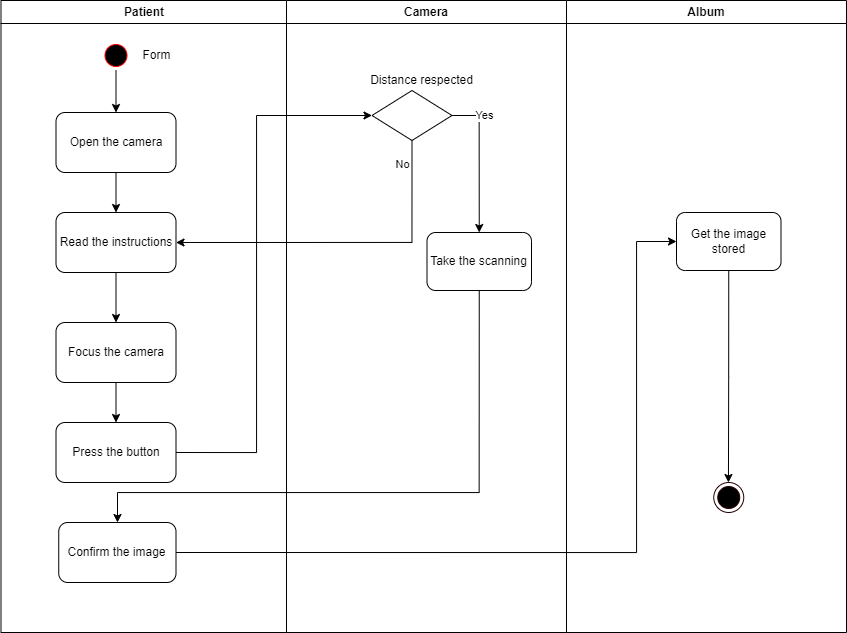

The diagram above was exported from draw.io. Its source (the exported page's mxGraphModel, read from the mxfile embedded in the PNG):
<mxGraphModel dx="1021" dy="567" grid="1" gridSize="10" guides="1" tooltips="1" connect="1" arrows="1" fold="1" page="1" pageScale="1" pageWidth="1169" pageHeight="826" background="none" math="0" shadow="0">
  <root>
    <mxCell id="0" />
    <mxCell id="1" parent="0" />
    <mxCell id="2" value="Patient" style="swimlane;whiteSpace=wrap" parent="1" vertex="1">
      <mxGeometry x="164.5" y="128" width="285.5" height="632" as="geometry" />
    </mxCell>
    <mxCell id="1r5EGeN2L3XD6B1oEBkf-45" style="edgeStyle=orthogonalEdgeStyle;rounded=0;orthogonalLoop=1;jettySize=auto;html=1;exitX=0.5;exitY=1;exitDx=0;exitDy=0;entryX=0.5;entryY=0;entryDx=0;entryDy=0;" edge="1" parent="2" source="5" target="1r5EGeN2L3XD6B1oEBkf-41">
      <mxGeometry relative="1" as="geometry" />
    </mxCell>
    <mxCell id="5" value="" style="ellipse;shape=startState;fillColor=#000000;strokeColor=#ff0000;" parent="2" vertex="1">
      <mxGeometry x="100" y="40" width="30" height="30" as="geometry" />
    </mxCell>
    <mxCell id="1r5EGeN2L3XD6B1oEBkf-46" style="edgeStyle=orthogonalEdgeStyle;rounded=0;orthogonalLoop=1;jettySize=auto;html=1;exitX=0.5;exitY=1;exitDx=0;exitDy=0;entryX=0.5;entryY=0;entryDx=0;entryDy=0;" edge="1" parent="2" source="1r5EGeN2L3XD6B1oEBkf-41" target="1r5EGeN2L3XD6B1oEBkf-43">
      <mxGeometry relative="1" as="geometry" />
    </mxCell>
    <mxCell id="1r5EGeN2L3XD6B1oEBkf-41" value="Open the camera" style="rounded=1;whiteSpace=wrap;html=1;" vertex="1" parent="2">
      <mxGeometry x="55" y="112" width="120" height="60" as="geometry" />
    </mxCell>
    <mxCell id="1r5EGeN2L3XD6B1oEBkf-42" value="Form" style="text;html=1;align=center;verticalAlign=middle;resizable=0;points=[];autosize=1;strokeColor=none;fillColor=none;" vertex="1" parent="2">
      <mxGeometry x="135" y="45" width="40" height="20" as="geometry" />
    </mxCell>
    <mxCell id="1r5EGeN2L3XD6B1oEBkf-48" style="edgeStyle=orthogonalEdgeStyle;rounded=0;orthogonalLoop=1;jettySize=auto;html=1;exitX=0.5;exitY=1;exitDx=0;exitDy=0;entryX=0.5;entryY=0;entryDx=0;entryDy=0;" edge="1" parent="2" source="1r5EGeN2L3XD6B1oEBkf-43" target="1r5EGeN2L3XD6B1oEBkf-47">
      <mxGeometry relative="1" as="geometry" />
    </mxCell>
    <mxCell id="1r5EGeN2L3XD6B1oEBkf-43" value="Read the instructions" style="rounded=1;whiteSpace=wrap;html=1;" vertex="1" parent="2">
      <mxGeometry x="55" y="212" width="120" height="60" as="geometry" />
    </mxCell>
    <mxCell id="1r5EGeN2L3XD6B1oEBkf-52" style="edgeStyle=orthogonalEdgeStyle;rounded=0;orthogonalLoop=1;jettySize=auto;html=1;exitX=0.5;exitY=1;exitDx=0;exitDy=0;entryX=0.5;entryY=0;entryDx=0;entryDy=0;" edge="1" parent="2" source="1r5EGeN2L3XD6B1oEBkf-47" target="1r5EGeN2L3XD6B1oEBkf-51">
      <mxGeometry relative="1" as="geometry" />
    </mxCell>
    <mxCell id="1r5EGeN2L3XD6B1oEBkf-47" value="Focus the camera" style="rounded=1;whiteSpace=wrap;html=1;" vertex="1" parent="2">
      <mxGeometry x="55" y="322" width="120" height="60" as="geometry" />
    </mxCell>
    <mxCell id="1r5EGeN2L3XD6B1oEBkf-51" value="Press the button" style="rounded=1;whiteSpace=wrap;html=1;" vertex="1" parent="2">
      <mxGeometry x="55" y="422" width="120" height="60" as="geometry" />
    </mxCell>
    <mxCell id="1r5EGeN2L3XD6B1oEBkf-72" value="Confirm the image" style="rounded=1;whiteSpace=wrap;html=1;" vertex="1" parent="2">
      <mxGeometry x="57.75" y="522" width="117.25" height="60" as="geometry" />
    </mxCell>
    <mxCell id="3" value="Camera" style="swimlane;whiteSpace=wrap" parent="1" vertex="1">
      <mxGeometry x="450" y="128" width="280" height="632" as="geometry" />
    </mxCell>
    <mxCell id="1r5EGeN2L3XD6B1oEBkf-49" value="Take the scanning" style="rounded=1;whiteSpace=wrap;html=1;" vertex="1" parent="3">
      <mxGeometry x="140.5" y="232" width="104.5" height="58" as="geometry" />
    </mxCell>
    <mxCell id="1r5EGeN2L3XD6B1oEBkf-64" style="edgeStyle=orthogonalEdgeStyle;rounded=0;orthogonalLoop=1;jettySize=auto;html=1;exitX=1;exitY=0.5;exitDx=0;exitDy=0;entryX=0.5;entryY=0;entryDx=0;entryDy=0;" edge="1" parent="3" source="1r5EGeN2L3XD6B1oEBkf-54" target="1r5EGeN2L3XD6B1oEBkf-49">
      <mxGeometry relative="1" as="geometry" />
    </mxCell>
    <mxCell id="1r5EGeN2L3XD6B1oEBkf-69" value="Yes" style="edgeLabel;html=1;align=center;verticalAlign=middle;resizable=0;points=[];" vertex="1" connectable="0" parent="1r5EGeN2L3XD6B1oEBkf-64">
      <mxGeometry x="-0.6223" y="5" relative="1" as="geometry">
        <mxPoint as="offset" />
      </mxGeometry>
    </mxCell>
    <mxCell id="1r5EGeN2L3XD6B1oEBkf-54" value="" style="rhombus;whiteSpace=wrap;html=1;" vertex="1" parent="3">
      <mxGeometry x="85.5" y="90" width="80" height="50" as="geometry" />
    </mxCell>
    <mxCell id="1r5EGeN2L3XD6B1oEBkf-57" value="Distance respected" style="text;html=1;align=center;verticalAlign=middle;resizable=0;points=[];autosize=1;strokeColor=none;fillColor=none;" vertex="1" parent="3">
      <mxGeometry x="75.5" y="70" width="120" height="20" as="geometry" />
    </mxCell>
    <mxCell id="4" value="Album" style="swimlane;whiteSpace=wrap" parent="1" vertex="1">
      <mxGeometry x="730" y="128" width="280" height="632" as="geometry" />
    </mxCell>
    <mxCell id="38" value="" style="ellipse;shape=endState;fillColor=#000000;strokeColor=#240000;" parent="4" vertex="1">
      <mxGeometry x="147.25" y="482" width="30" height="30" as="geometry" />
    </mxCell>
    <mxCell id="1r5EGeN2L3XD6B1oEBkf-74" value="Get the image stored" style="rounded=1;whiteSpace=wrap;html=1;" vertex="1" parent="4">
      <mxGeometry x="110" y="212" width="104.5" height="58" as="geometry" />
    </mxCell>
    <mxCell id="1r5EGeN2L3XD6B1oEBkf-55" style="edgeStyle=orthogonalEdgeStyle;rounded=0;orthogonalLoop=1;jettySize=auto;html=1;exitX=1;exitY=0.5;exitDx=0;exitDy=0;entryX=0;entryY=0.5;entryDx=0;entryDy=0;" edge="1" parent="1" source="1r5EGeN2L3XD6B1oEBkf-51" target="1r5EGeN2L3XD6B1oEBkf-54">
      <mxGeometry relative="1" as="geometry">
        <Array as="points">
          <mxPoint x="420" y="580" />
          <mxPoint x="420" y="243" />
        </Array>
      </mxGeometry>
    </mxCell>
    <mxCell id="1r5EGeN2L3XD6B1oEBkf-67" style="edgeStyle=orthogonalEdgeStyle;rounded=0;orthogonalLoop=1;jettySize=auto;html=1;exitX=0.5;exitY=1;exitDx=0;exitDy=0;entryX=1;entryY=0.5;entryDx=0;entryDy=0;" edge="1" parent="1" source="1r5EGeN2L3XD6B1oEBkf-54" target="1r5EGeN2L3XD6B1oEBkf-43">
      <mxGeometry relative="1" as="geometry" />
    </mxCell>
    <mxCell id="1r5EGeN2L3XD6B1oEBkf-68" value="No" style="edgeLabel;html=1;align=center;verticalAlign=middle;resizable=0;points=[];" vertex="1" connectable="0" parent="1r5EGeN2L3XD6B1oEBkf-67">
      <mxGeometry x="-0.7647" y="-4" relative="1" as="geometry">
        <mxPoint x="-6" y="-17" as="offset" />
      </mxGeometry>
    </mxCell>
    <mxCell id="1r5EGeN2L3XD6B1oEBkf-73" style="edgeStyle=orthogonalEdgeStyle;rounded=0;orthogonalLoop=1;jettySize=auto;html=1;exitX=0.5;exitY=1;exitDx=0;exitDy=0;" edge="1" parent="1" source="1r5EGeN2L3XD6B1oEBkf-49" target="1r5EGeN2L3XD6B1oEBkf-72">
      <mxGeometry relative="1" as="geometry">
        <Array as="points">
          <mxPoint x="643" y="620" />
          <mxPoint x="281" y="620" />
        </Array>
      </mxGeometry>
    </mxCell>
    <mxCell id="1r5EGeN2L3XD6B1oEBkf-75" style="edgeStyle=orthogonalEdgeStyle;rounded=0;orthogonalLoop=1;jettySize=auto;html=1;exitX=1;exitY=0.5;exitDx=0;exitDy=0;" edge="1" parent="1" source="1r5EGeN2L3XD6B1oEBkf-72" target="1r5EGeN2L3XD6B1oEBkf-74">
      <mxGeometry relative="1" as="geometry">
        <Array as="points">
          <mxPoint x="800" y="680" />
          <mxPoint x="800" y="369" />
        </Array>
      </mxGeometry>
    </mxCell>
    <mxCell id="1r5EGeN2L3XD6B1oEBkf-76" style="edgeStyle=orthogonalEdgeStyle;rounded=0;orthogonalLoop=1;jettySize=auto;html=1;exitX=0.5;exitY=1;exitDx=0;exitDy=0;" edge="1" parent="1" source="1r5EGeN2L3XD6B1oEBkf-74">
      <mxGeometry relative="1" as="geometry">
        <mxPoint x="891.9411764705883" y="610" as="targetPoint" />
      </mxGeometry>
    </mxCell>
  </root>
</mxGraphModel>